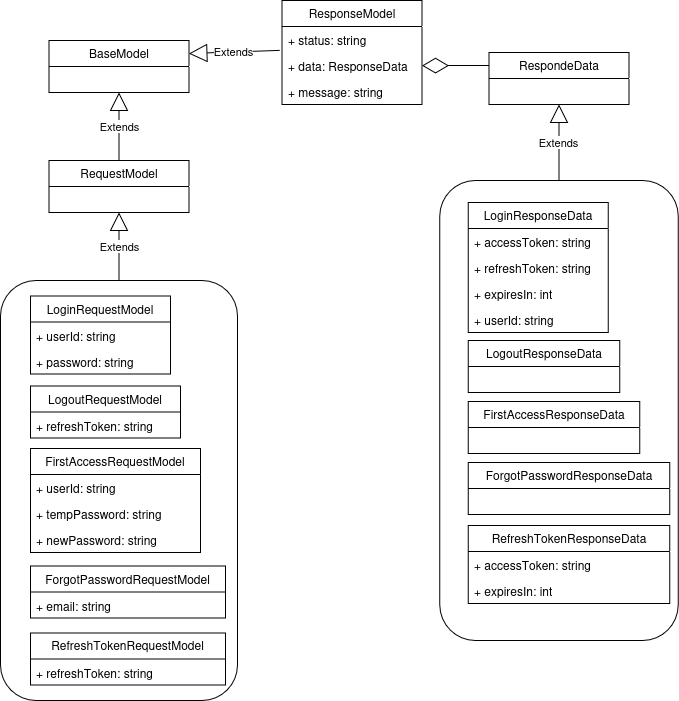

The diagram above was exported from draw.io. Its source (the exported page's mxGraphModel, read from the mxfile embedded in the PNG):
<mxGraphModel dx="1226" dy="719" grid="1" gridSize="10" guides="1" tooltips="1" connect="1" arrows="1" fold="1" page="1" pageScale="1" pageWidth="827" pageHeight="1169" math="0" shadow="0">
  <root>
    <mxCell id="0" />
    <mxCell id="1" parent="0" />
    <mxCell id="327rhv4NAMFpRALqQqD2-1" value="BaseModel" style="swimlane;fontStyle=0;childLayout=stackLayout;horizontal=1;startSize=26;fillColor=none;horizontalStack=0;resizeParent=1;resizeParentMax=0;resizeLast=0;collapsible=1;marginBottom=0;whiteSpace=wrap;html=1;" vertex="1" parent="1">
      <mxGeometry x="68.5" y="70" width="140" height="52" as="geometry" />
    </mxCell>
    <mxCell id="327rhv4NAMFpRALqQqD2-2" value="ResponseModel" style="swimlane;fontStyle=0;childLayout=stackLayout;horizontal=1;startSize=26;fillColor=none;horizontalStack=0;resizeParent=1;resizeParentMax=0;resizeLast=0;collapsible=1;marginBottom=0;whiteSpace=wrap;html=1;" vertex="1" parent="1">
      <mxGeometry x="301.5" y="30" width="140" height="104" as="geometry" />
    </mxCell>
    <mxCell id="327rhv4NAMFpRALqQqD2-3" value="+ status: string" style="text;strokeColor=none;fillColor=none;align=left;verticalAlign=top;spacingLeft=4;spacingRight=4;overflow=hidden;rotatable=0;points=[[0,0.5],[1,0.5]];portConstraint=eastwest;whiteSpace=wrap;html=1;" vertex="1" parent="327rhv4NAMFpRALqQqD2-2">
      <mxGeometry y="26" width="140" height="26" as="geometry" />
    </mxCell>
    <mxCell id="327rhv4NAMFpRALqQqD2-4" value="+ data: ResponseData" style="text;strokeColor=none;fillColor=none;align=left;verticalAlign=top;spacingLeft=4;spacingRight=4;overflow=hidden;rotatable=0;points=[[0,0.5],[1,0.5]];portConstraint=eastwest;whiteSpace=wrap;html=1;" vertex="1" parent="327rhv4NAMFpRALqQqD2-2">
      <mxGeometry y="52" width="140" height="26" as="geometry" />
    </mxCell>
    <mxCell id="327rhv4NAMFpRALqQqD2-5" value="+ message: string" style="text;strokeColor=none;fillColor=none;align=left;verticalAlign=top;spacingLeft=4;spacingRight=4;overflow=hidden;rotatable=0;points=[[0,0.5],[1,0.5]];portConstraint=eastwest;whiteSpace=wrap;html=1;" vertex="1" parent="327rhv4NAMFpRALqQqD2-2">
      <mxGeometry y="78" width="140" height="26" as="geometry" />
    </mxCell>
    <mxCell id="327rhv4NAMFpRALqQqD2-6" value="Extends" style="endArrow=block;endSize=16;endFill=0;html=1;rounded=0;entryX=0.5;entryY=1;entryDx=0;entryDy=0;exitX=0.5;exitY=0;exitDx=0;exitDy=0;" edge="1" parent="1" target="327rhv4NAMFpRALqQqD2-1" source="-ABdG7sCowfO_n12mWy7-1">
      <mxGeometry width="160" relative="1" as="geometry">
        <mxPoint x="138.5" y="188" as="sourcePoint" />
        <mxPoint x="358.5" y="160" as="targetPoint" />
      </mxGeometry>
    </mxCell>
    <mxCell id="327rhv4NAMFpRALqQqD2-7" value="Extends" style="endArrow=block;endSize=16;endFill=0;html=1;rounded=0;entryX=1;entryY=0.25;entryDx=0;entryDy=0;exitX=-0.017;exitY=0.919;exitDx=0;exitDy=0;exitPerimeter=0;" edge="1" parent="1" source="327rhv4NAMFpRALqQqD2-3" target="327rhv4NAMFpRALqQqD2-1">
      <mxGeometry width="160" relative="1" as="geometry">
        <mxPoint x="108.5" y="324" as="sourcePoint" />
        <mxPoint x="143.5" y="200" as="targetPoint" />
      </mxGeometry>
    </mxCell>
    <mxCell id="327rhv4NAMFpRALqQqD2-8" value="&amp;nbsp;" style="text;whiteSpace=wrap;html=1;" vertex="1" parent="1">
      <mxGeometry x="218.5" y="100" width="40" height="40" as="geometry" />
    </mxCell>
    <mxCell id="327rhv4NAMFpRALqQqD2-9" value="RespondeData" style="swimlane;fontStyle=0;childLayout=stackLayout;horizontal=1;startSize=26;fillColor=none;horizontalStack=0;resizeParent=1;resizeParentMax=0;resizeLast=0;collapsible=1;marginBottom=0;whiteSpace=wrap;html=1;" vertex="1" parent="1">
      <mxGeometry x="508.5" y="82" width="140" height="52" as="geometry" />
    </mxCell>
    <mxCell id="327rhv4NAMFpRALqQqD2-10" value="" style="endArrow=diamondThin;endFill=0;endSize=24;html=1;rounded=0;entryX=1;entryY=0.5;entryDx=0;entryDy=0;exitX=0;exitY=0.25;exitDx=0;exitDy=0;" edge="1" parent="1" source="327rhv4NAMFpRALqQqD2-9" target="327rhv4NAMFpRALqQqD2-4">
      <mxGeometry width="160" relative="1" as="geometry">
        <mxPoint x="348.5" y="400" as="sourcePoint" />
        <mxPoint x="508.5" y="400" as="targetPoint" />
      </mxGeometry>
    </mxCell>
    <mxCell id="327rhv4NAMFpRALqQqD2-11" value="Extends" style="endArrow=block;endSize=16;endFill=0;html=1;rounded=0;entryX=0.5;entryY=1;entryDx=0;entryDy=0;exitX=0.5;exitY=0;exitDx=0;exitDy=0;" edge="1" parent="1" target="327rhv4NAMFpRALqQqD2-9" source="1XhcMP32EcI5OIzvfBty-12">
      <mxGeometry width="160" relative="1" as="geometry">
        <mxPoint x="578.5" y="192" as="sourcePoint" />
        <mxPoint x="323.5" y="200" as="targetPoint" />
      </mxGeometry>
    </mxCell>
    <mxCell id="-ABdG7sCowfO_n12mWy7-1" value="RequestModel" style="swimlane;fontStyle=0;childLayout=stackLayout;horizontal=1;startSize=26;fillColor=none;horizontalStack=0;resizeParent=1;resizeParentMax=0;resizeLast=0;collapsible=1;marginBottom=0;whiteSpace=wrap;html=1;" vertex="1" parent="1">
      <mxGeometry x="68.5" y="190" width="140" height="52" as="geometry" />
    </mxCell>
    <mxCell id="ziM_BXv77w1HW5lNwPCA-7" value="" style="rounded=1;whiteSpace=wrap;html=1;container=1;" vertex="1" parent="1">
      <mxGeometry x="20" y="310" width="237" height="420" as="geometry" />
    </mxCell>
    <mxCell id="l5D1FJrjIvqoXG-AY079-1" value="LoginRequestModel" style="swimlane;fontStyle=0;childLayout=stackLayout;horizontal=1;startSize=26;fillColor=none;horizontalStack=0;resizeParent=1;resizeParentMax=0;resizeLast=0;collapsible=1;marginBottom=0;whiteSpace=wrap;html=1;" vertex="1" parent="ziM_BXv77w1HW5lNwPCA-7">
      <mxGeometry x="30" y="15.5" width="140" height="78" as="geometry" />
    </mxCell>
    <mxCell id="l5D1FJrjIvqoXG-AY079-2" value="+ userId: string" style="text;strokeColor=none;fillColor=none;align=left;verticalAlign=top;spacingLeft=4;spacingRight=4;overflow=hidden;rotatable=0;points=[[0,0.5],[1,0.5]];portConstraint=eastwest;whiteSpace=wrap;html=1;" vertex="1" parent="l5D1FJrjIvqoXG-AY079-1">
      <mxGeometry y="26" width="140" height="26" as="geometry" />
    </mxCell>
    <mxCell id="l5D1FJrjIvqoXG-AY079-3" value="+ password: string" style="text;strokeColor=none;fillColor=none;align=left;verticalAlign=top;spacingLeft=4;spacingRight=4;overflow=hidden;rotatable=0;points=[[0,0.5],[1,0.5]];portConstraint=eastwest;whiteSpace=wrap;html=1;" vertex="1" parent="l5D1FJrjIvqoXG-AY079-1">
      <mxGeometry y="52" width="140" height="26" as="geometry" />
    </mxCell>
    <mxCell id="l5D1FJrjIvqoXG-AY079-5" value="LogoutRequestModel" style="swimlane;fontStyle=0;childLayout=stackLayout;horizontal=1;startSize=26;fillColor=none;horizontalStack=0;resizeParent=1;resizeParentMax=0;resizeLast=0;collapsible=1;marginBottom=0;whiteSpace=wrap;html=1;" vertex="1" parent="ziM_BXv77w1HW5lNwPCA-7">
      <mxGeometry x="30" y="105.5" width="150" height="52" as="geometry" />
    </mxCell>
    <mxCell id="l5D1FJrjIvqoXG-AY079-6" value="+ refreshToken: string" style="text;strokeColor=none;fillColor=none;align=left;verticalAlign=top;spacingLeft=4;spacingRight=4;overflow=hidden;rotatable=0;points=[[0,0.5],[1,0.5]];portConstraint=eastwest;whiteSpace=wrap;html=1;" vertex="1" parent="l5D1FJrjIvqoXG-AY079-5">
      <mxGeometry y="26" width="150" height="26" as="geometry" />
    </mxCell>
    <mxCell id="ziM_BXv77w1HW5lNwPCA-1" value="ForgotPasswordRequestModel" style="swimlane;fontStyle=0;childLayout=stackLayout;horizontal=1;startSize=26;fillColor=none;horizontalStack=0;resizeParent=1;resizeParentMax=0;resizeLast=0;collapsible=1;marginBottom=0;whiteSpace=wrap;html=1;" vertex="1" parent="ziM_BXv77w1HW5lNwPCA-7">
      <mxGeometry x="30" y="285.5" width="195" height="52" as="geometry" />
    </mxCell>
    <mxCell id="ziM_BXv77w1HW5lNwPCA-2" value="+ email: string" style="text;strokeColor=none;fillColor=none;align=left;verticalAlign=top;spacingLeft=4;spacingRight=4;overflow=hidden;rotatable=0;points=[[0,0.5],[1,0.5]];portConstraint=eastwest;whiteSpace=wrap;html=1;" vertex="1" parent="ziM_BXv77w1HW5lNwPCA-1">
      <mxGeometry y="26" width="195" height="26" as="geometry" />
    </mxCell>
    <mxCell id="ziM_BXv77w1HW5lNwPCA-3" value="FirstAccessRequestModel" style="swimlane;fontStyle=0;childLayout=stackLayout;horizontal=1;startSize=26;fillColor=none;horizontalStack=0;resizeParent=1;resizeParentMax=0;resizeLast=0;collapsible=1;marginBottom=0;whiteSpace=wrap;html=1;" vertex="1" parent="ziM_BXv77w1HW5lNwPCA-7">
      <mxGeometry x="30" y="168" width="170" height="104" as="geometry" />
    </mxCell>
    <mxCell id="ziM_BXv77w1HW5lNwPCA-4" value="+ userId: string" style="text;strokeColor=none;fillColor=none;align=left;verticalAlign=top;spacingLeft=4;spacingRight=4;overflow=hidden;rotatable=0;points=[[0,0.5],[1,0.5]];portConstraint=eastwest;whiteSpace=wrap;html=1;" vertex="1" parent="ziM_BXv77w1HW5lNwPCA-3">
      <mxGeometry y="26" width="170" height="26" as="geometry" />
    </mxCell>
    <mxCell id="ziM_BXv77w1HW5lNwPCA-5" value="+ tempPassword: string" style="text;strokeColor=none;fillColor=none;align=left;verticalAlign=top;spacingLeft=4;spacingRight=4;overflow=hidden;rotatable=0;points=[[0,0.5],[1,0.5]];portConstraint=eastwest;whiteSpace=wrap;html=1;" vertex="1" parent="ziM_BXv77w1HW5lNwPCA-3">
      <mxGeometry y="52" width="170" height="26" as="geometry" />
    </mxCell>
    <mxCell id="ziM_BXv77w1HW5lNwPCA-6" value="+ newPassword: string" style="text;strokeColor=none;fillColor=none;align=left;verticalAlign=top;spacingLeft=4;spacingRight=4;overflow=hidden;rotatable=0;points=[[0,0.5],[1,0.5]];portConstraint=eastwest;whiteSpace=wrap;html=1;" vertex="1" parent="ziM_BXv77w1HW5lNwPCA-3">
      <mxGeometry y="78" width="170" height="26" as="geometry" />
    </mxCell>
    <mxCell id="1XhcMP32EcI5OIzvfBty-2" value="RefreshTokenRequestModel" style="swimlane;fontStyle=0;childLayout=stackLayout;horizontal=1;startSize=26;fillColor=none;horizontalStack=0;resizeParent=1;resizeParentMax=0;resizeLast=0;collapsible=1;marginBottom=0;whiteSpace=wrap;html=1;" vertex="1" parent="ziM_BXv77w1HW5lNwPCA-7">
      <mxGeometry x="30" y="352.5" width="195" height="52" as="geometry" />
    </mxCell>
    <mxCell id="1XhcMP32EcI5OIzvfBty-3" value="+ refreshToken: string" style="text;strokeColor=none;fillColor=none;align=left;verticalAlign=top;spacingLeft=4;spacingRight=4;overflow=hidden;rotatable=0;points=[[0,0.5],[1,0.5]];portConstraint=eastwest;whiteSpace=wrap;html=1;" vertex="1" parent="1XhcMP32EcI5OIzvfBty-2">
      <mxGeometry y="26" width="195" height="26" as="geometry" />
    </mxCell>
    <mxCell id="ziM_BXv77w1HW5lNwPCA-8" value="Extends" style="endArrow=block;endSize=16;endFill=0;html=1;rounded=0;exitX=0.5;exitY=0;exitDx=0;exitDy=0;entryX=0.5;entryY=1;entryDx=0;entryDy=0;" edge="1" parent="1" source="ziM_BXv77w1HW5lNwPCA-7" target="-ABdG7sCowfO_n12mWy7-1">
      <mxGeometry width="160" relative="1" as="geometry">
        <mxPoint x="128.5" y="238" as="sourcePoint" />
        <mxPoint x="178.5" y="250" as="targetPoint" />
      </mxGeometry>
    </mxCell>
    <mxCell id="1XhcMP32EcI5OIzvfBty-12" value="" style="rounded=1;whiteSpace=wrap;html=1;container=1;" vertex="1" parent="1">
      <mxGeometry x="459.25" y="210" width="238.5" height="460" as="geometry" />
    </mxCell>
    <mxCell id="ziM_BXv77w1HW5lNwPCA-9" value="LoginResponseData" style="swimlane;fontStyle=0;childLayout=stackLayout;horizontal=1;startSize=26;fillColor=none;horizontalStack=0;resizeParent=1;resizeParentMax=0;resizeLast=0;collapsible=1;marginBottom=0;whiteSpace=wrap;html=1;" vertex="1" parent="1XhcMP32EcI5OIzvfBty-12">
      <mxGeometry x="28.5" y="22" width="140" height="130" as="geometry" />
    </mxCell>
    <mxCell id="ziM_BXv77w1HW5lNwPCA-10" value="+ accessToken: string" style="text;strokeColor=none;fillColor=none;align=left;verticalAlign=top;spacingLeft=4;spacingRight=4;overflow=hidden;rotatable=0;points=[[0,0.5],[1,0.5]];portConstraint=eastwest;whiteSpace=wrap;html=1;" vertex="1" parent="ziM_BXv77w1HW5lNwPCA-9">
      <mxGeometry y="26" width="140" height="26" as="geometry" />
    </mxCell>
    <mxCell id="ziM_BXv77w1HW5lNwPCA-11" value="+ refreshToken: string" style="text;strokeColor=none;fillColor=none;align=left;verticalAlign=top;spacingLeft=4;spacingRight=4;overflow=hidden;rotatable=0;points=[[0,0.5],[1,0.5]];portConstraint=eastwest;whiteSpace=wrap;html=1;" vertex="1" parent="ziM_BXv77w1HW5lNwPCA-9">
      <mxGeometry y="52" width="140" height="26" as="geometry" />
    </mxCell>
    <mxCell id="ziM_BXv77w1HW5lNwPCA-12" value="+ expiresIn: int" style="text;strokeColor=none;fillColor=none;align=left;verticalAlign=top;spacingLeft=4;spacingRight=4;overflow=hidden;rotatable=0;points=[[0,0.5],[1,0.5]];portConstraint=eastwest;whiteSpace=wrap;html=1;" vertex="1" parent="ziM_BXv77w1HW5lNwPCA-9">
      <mxGeometry y="78" width="140" height="26" as="geometry" />
    </mxCell>
    <mxCell id="1XhcMP32EcI5OIzvfBty-1" value="+ userId: string" style="text;strokeColor=none;fillColor=none;align=left;verticalAlign=top;spacingLeft=4;spacingRight=4;overflow=hidden;rotatable=0;points=[[0,0.5],[1,0.5]];portConstraint=eastwest;whiteSpace=wrap;html=1;" vertex="1" parent="ziM_BXv77w1HW5lNwPCA-9">
      <mxGeometry y="104" width="140" height="26" as="geometry" />
    </mxCell>
    <mxCell id="1XhcMP32EcI5OIzvfBty-4" value="RefreshTokenResponseData" style="swimlane;fontStyle=0;childLayout=stackLayout;horizontal=1;startSize=26;fillColor=none;horizontalStack=0;resizeParent=1;resizeParentMax=0;resizeLast=0;collapsible=1;marginBottom=0;whiteSpace=wrap;html=1;" vertex="1" parent="1XhcMP32EcI5OIzvfBty-12">
      <mxGeometry x="28.5" y="345" width="201.5" height="78" as="geometry" />
    </mxCell>
    <mxCell id="1XhcMP32EcI5OIzvfBty-5" value="+ accessToken: string" style="text;strokeColor=none;fillColor=none;align=left;verticalAlign=top;spacingLeft=4;spacingRight=4;overflow=hidden;rotatable=0;points=[[0,0.5],[1,0.5]];portConstraint=eastwest;whiteSpace=wrap;html=1;" vertex="1" parent="1XhcMP32EcI5OIzvfBty-4">
      <mxGeometry y="26" width="201.5" height="26" as="geometry" />
    </mxCell>
    <mxCell id="1XhcMP32EcI5OIzvfBty-7" value="+ expiresIn: int" style="text;strokeColor=none;fillColor=none;align=left;verticalAlign=top;spacingLeft=4;spacingRight=4;overflow=hidden;rotatable=0;points=[[0,0.5],[1,0.5]];portConstraint=eastwest;whiteSpace=wrap;html=1;" vertex="1" parent="1XhcMP32EcI5OIzvfBty-4">
      <mxGeometry y="52" width="201.5" height="26" as="geometry" />
    </mxCell>
    <mxCell id="1XhcMP32EcI5OIzvfBty-9" value="LogoutResponseData" style="swimlane;fontStyle=0;childLayout=stackLayout;horizontal=1;startSize=26;fillColor=none;horizontalStack=0;resizeParent=1;resizeParentMax=0;resizeLast=0;collapsible=1;marginBottom=0;whiteSpace=wrap;html=1;" vertex="1" parent="1XhcMP32EcI5OIzvfBty-12">
      <mxGeometry x="28.5" y="160" width="151.5" height="52" as="geometry" />
    </mxCell>
    <mxCell id="1XhcMP32EcI5OIzvfBty-10" value="FirstAccessResponseData" style="swimlane;fontStyle=0;childLayout=stackLayout;horizontal=1;startSize=26;fillColor=none;horizontalStack=0;resizeParent=1;resizeParentMax=0;resizeLast=0;collapsible=1;marginBottom=0;whiteSpace=wrap;html=1;" vertex="1" parent="1XhcMP32EcI5OIzvfBty-12">
      <mxGeometry x="28.5" y="221" width="171.5" height="52" as="geometry" />
    </mxCell>
    <mxCell id="1XhcMP32EcI5OIzvfBty-11" value="ForgotPasswordResponseData" style="swimlane;fontStyle=0;childLayout=stackLayout;horizontal=1;startSize=26;fillColor=none;horizontalStack=0;resizeParent=1;resizeParentMax=0;resizeLast=0;collapsible=1;marginBottom=0;whiteSpace=wrap;html=1;" vertex="1" parent="1XhcMP32EcI5OIzvfBty-12">
      <mxGeometry x="28.5" y="282" width="201.5" height="52" as="geometry" />
    </mxCell>
  </root>
</mxGraphModel>